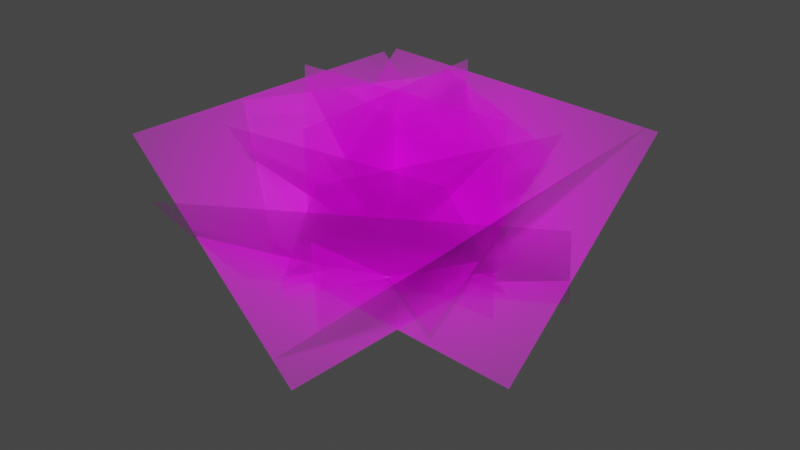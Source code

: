# Source: bush.blend  (saved by Blender 2.92.15; exported with 4.5.12 LTS)
import bpy
from mathutils import Matrix  # noqa: F401  (used for matrix-valued properties, if any)

bpy.ops.wm.read_factory_settings(use_empty=True)
scene = bpy.context.scene
scene.name = 'Scene'

# ---- collections
col_collection = bpy.data.collections.new('Collection'); scene.collection.children.link(col_collection)

# ---- images (referenced by path relative to the original .blend; pixels are not part of the script)
import os
ASSET_DIR = os.environ.get("B2B_ASSET_DIR", "")  # directory of the original .blend (textures are referenced by path, not embedded)
HERE = os.path.dirname(os.path.abspath(__file__))  # packed textures are extracted next to this script under _unpacked/

def load_image(name, relpath, width, height, colorspace="sRGB"):
    """Load a texture the original file referenced (path relative to the .blend, or extracted next to this script)."""
    p = next((c for c in (os.path.join(HERE, relpath), os.path.join(ASSET_DIR, relpath)) if relpath and os.path.exists(c)), "")
    if p:
        img = bpy.data.images.load(p, check_existing=True)
        img.name = name
    else:  # same state as the original file: an image datablock whose file is absent (Cycles renders it pink)
        img = bpy.data.images.new(name, width, height)
        img.source = "FILE"
        img.filepath = "//" + (relpath or name)
    img.colorspace_settings.name = colorspace
    return img
img_bush_png = load_image('bush.png', 'bush.png', 1024, 1024, 'sRGB')

# ---- materials (node trees are filled in below, after node groups)
mat_bush = bpy.data.materials.new('bush')
mat_bush.surface_render_method = 'BLENDED'
mat_bush.blend_method = 'BLEND'

# ---- material node trees
mat_bush.use_nodes = True; mat_bush.node_tree.nodes.clear()
_N = mat_bush.node_tree.nodes; _L = mat_bush.node_tree.links
n0 = _N.new('ShaderNodeOutputMaterial'); n0.name = 'Material Output'; n0.location = (300, 300)
n1 = _N.new('ShaderNodeTexImage'); n1.name = 'Image Texture'; n1.location = (-200, 300)
n1.image = img_bush_png
n1.extension = 'CLIP'
n2 = _N.new('ShaderNodeBsdfPrincipled'); n2.name = 'Principled BSDF'; n2.location = (0, 300)
n2.distribution = 'GGX'
n2.subsurface_method = 'BURLEY'
n2.inputs[3].default_value = 1.45
n2.inputs[27].default_value = (0.0, 0.0, 0.0, 1.0)
n2.inputs[28].default_value = 1.0
_L.new(n1.outputs[0], n2.inputs[0])
_L.new(n1.outputs[1], n2.inputs[4])
_L.new(n2.outputs[0], n0.inputs[0])
n0.is_active_output = True

# ---- world
world_world = bpy.data.worlds.new('World'); scene.world = world_world
world_world.use_nodes = True; world_world.node_tree.nodes.clear()
_N = world_world.node_tree.nodes; _L = world_world.node_tree.links
n0 = _N.new('ShaderNodeOutputWorld'); n0.name = 'World Output'; n0.location = (300, 300)
n1 = _N.new('ShaderNodeBackground'); n1.name = 'Background'; n1.location = (10, 300)
n1.inputs[0].default_value = (0.05088, 0.05088, 0.05088, 1.0)
_L.new(n1.outputs[0], n0.inputs[0])
n0.is_active_output = True
world_world.color = (0.05088, 0.05088, 0.05088)
world_world.use_sun_shadow = False
world_world.sun_shadow_jitter_overblur = 0.0

# ---- meshes
me_bush = bpy.data.meshes.new('bush')
me_bush.from_pydata([(-0.612, -0.1931, -0.0466), (0.612, -0.1931, -0.0466), (-0.612, 0.8066, -0.07318), (0.612, 0.8066, -0.07318)], [], [(0, 1, 3, 2)])
_uv = me_bush.uv_layers.new(name='UVMap')
_uv.uv.foreach_set('vector', [0.0, 0.0, 1.0, 0.0, 1.0, 1.0, 0.0, 1.0])
me_bush.materials.append(mat_bush)
me_bush.use_remesh_fix_poles = True
me_bush.use_remesh_preserve_attributes = False
me_bush.use_mirror_vertex_groups = False
me_bush.update()
me_bush_001 = bpy.data.meshes.new('bush.001')
me_bush_001.from_pydata([(-0.612, -0.1931, -0.0466), (0.612, -0.1931, -0.0466), (-0.612, 0.8066, -0.07318), (0.612, 0.8066, -0.07318)], [], [(0, 1, 3, 2)])
_uv = me_bush_001.uv_layers.new(name='UVMap')
_uv.uv.foreach_set('vector', [0.0, 0.0, 1.0, 0.0, 1.0, 1.0, 0.0, 1.0])
me_bush_001.materials.append(mat_bush)
me_bush_001.use_remesh_fix_poles = True
me_bush_001.use_remesh_preserve_attributes = False
me_bush_001.use_mirror_vertex_groups = False
me_bush_001.update()
me_bush_002 = bpy.data.meshes.new('bush.002')
me_bush_002.from_pydata([(-0.612, -0.1931, -0.0466), (0.612, -0.1931, -0.0466), (-0.612, 0.8066, -0.07318), (0.612, 0.8066, -0.07318)], [], [(0, 1, 3, 2)])
_uv = me_bush_002.uv_layers.new(name='UVMap')
_uv.uv.foreach_set('vector', [0.0, 0.0, 1.0, 0.0, 1.0, 1.0, 0.0, 1.0])
me_bush_002.materials.append(mat_bush)
me_bush_002.use_remesh_fix_poles = True
me_bush_002.use_remesh_preserve_attributes = False
me_bush_002.use_mirror_vertex_groups = False
me_bush_002.update()
me_bush_003 = bpy.data.meshes.new('bush.003')
me_bush_003.from_pydata([(-0.612, -0.1931, -0.0466), (0.612, -0.1931, -0.0466), (-0.612, 0.8066, -0.07318), (0.612, 0.8066, -0.07318)], [], [(0, 1, 3, 2)])
_uv = me_bush_003.uv_layers.new(name='UVMap')
_uv.uv.foreach_set('vector', [0.0, 0.0, 1.0, 0.0, 1.0, 1.0, 0.0, 1.0])
me_bush_003.materials.append(mat_bush)
me_bush_003.use_remesh_fix_poles = True
me_bush_003.use_remesh_preserve_attributes = False
me_bush_003.use_mirror_vertex_groups = False
me_bush_003.update()
me_bush_004 = bpy.data.meshes.new('bush.004')
me_bush_004.from_pydata([(-0.612, -0.1931, -0.0466), (0.612, -0.1931, -0.0466), (-0.612, 0.8066, -0.07318), (0.612, 0.8066, -0.07318)], [], [(0, 1, 3, 2)])
_uv = me_bush_004.uv_layers.new(name='UVMap')
_uv.uv.foreach_set('vector', [0.0, 0.0, 1.0, 0.0, 1.0, 1.0, 0.0, 1.0])
me_bush_004.materials.append(mat_bush)
me_bush_004.use_remesh_fix_poles = True
me_bush_004.use_remesh_preserve_attributes = False
me_bush_004.use_mirror_vertex_groups = False
me_bush_004.update()
me_bush_005 = bpy.data.meshes.new('bush.005')
me_bush_005.from_pydata([(-0.612, -0.1931, -0.0466), (0.612, -0.1931, -0.0466), (-0.612, 0.8066, -0.07318), (0.612, 0.8066, -0.07318)], [], [(0, 1, 3, 2)])
_uv = me_bush_005.uv_layers.new(name='UVMap')
_uv.uv.foreach_set('vector', [0.0, 0.0, 1.0, 0.0, 1.0, 1.0, 0.0, 1.0])
me_bush_005.materials.append(mat_bush)
me_bush_005.use_remesh_fix_poles = True
me_bush_005.use_remesh_preserve_attributes = False
me_bush_005.use_mirror_vertex_groups = False
me_bush_005.update()
me_bush_006 = bpy.data.meshes.new('bush.006')
me_bush_006.from_pydata([(-0.612, -0.1931, -0.0466), (0.612, -0.1931, -0.0466), (-0.612, 0.8066, -0.07318), (0.612, 0.8066, -0.07318)], [], [(0, 1, 3, 2)])
_uv = me_bush_006.uv_layers.new(name='UVMap')
_uv.uv.foreach_set('vector', [0.0, 0.0, 1.0, 0.0, 1.0, 1.0, 0.0, 1.0])
me_bush_006.materials.append(mat_bush)
me_bush_006.use_remesh_fix_poles = True
me_bush_006.use_remesh_preserve_attributes = False
me_bush_006.use_mirror_vertex_groups = False
me_bush_006.update()
me_bush_007 = bpy.data.meshes.new('bush.007')
me_bush_007.from_pydata([(-0.612, -0.1931, -0.0466), (0.612, -0.1931, -0.0466), (-0.612, 0.8066, -0.07318), (0.612, 0.8066, -0.07318)], [], [(0, 1, 3, 2)])
_uv = me_bush_007.uv_layers.new(name='UVMap')
_uv.uv.foreach_set('vector', [0.0, 0.0, 1.0, 0.0, 1.0, 1.0, 0.0, 1.0])
me_bush_007.materials.append(mat_bush)
me_bush_007.use_remesh_fix_poles = True
me_bush_007.use_remesh_preserve_attributes = False
me_bush_007.use_mirror_vertex_groups = False
me_bush_007.update()
me_bush_008 = bpy.data.meshes.new('bush.008')
me_bush_008.from_pydata([(-0.612, -0.4998, 0.01329), (0.612, -0.4998, 0.01329), (-0.612, 0.4998, -0.01329), (0.612, 0.4998, -0.01329)], [], [(0, 1, 3, 2)])
_uv = me_bush_008.uv_layers.new(name='UVMap')
_uv.uv.foreach_set('vector', [0.0, 0.0, 1.0, 0.0, 1.0, 1.0, 0.0, 1.0])
me_bush_008.materials.append(mat_bush)
me_bush_008.use_remesh_fix_poles = True
me_bush_008.use_remesh_preserve_attributes = False
me_bush_008.use_mirror_vertex_groups = False
me_bush_008.update()
me_bush_009 = bpy.data.meshes.new('bush.009')
me_bush_009.from_pydata([(-0.612, -0.4998, 0.01329), (0.612, -0.4998, 0.01329), (-0.612, 0.4998, -0.01329), (0.612, 0.4998, -0.01329)], [], [(0, 1, 3, 2)])
_uv = me_bush_009.uv_layers.new(name='UVMap')
_uv.uv.foreach_set('vector', [0.0, 0.0, 1.0, 0.0, 1.0, 1.0, 0.0, 1.0])
me_bush_009.materials.append(mat_bush)
me_bush_009.use_remesh_fix_poles = True
me_bush_009.use_remesh_preserve_attributes = False
me_bush_009.use_mirror_vertex_groups = False
me_bush_009.update()

# ---- objects
ob_bush = bpy.data.objects.new('bush', me_bush)
ob_bush_001 = bpy.data.objects.new('bush.001', me_bush_001)
ob_bush_002 = bpy.data.objects.new('bush.002', me_bush_002)
ob_bush_003 = bpy.data.objects.new('bush.003', me_bush_003)
ob_bush_004 = bpy.data.objects.new('bush.004', me_bush_004)
ob_bush_005 = bpy.data.objects.new('bush.005', me_bush_005)
ob_bush_006 = bpy.data.objects.new('bush.006', me_bush_006)
ob_bush_007 = bpy.data.objects.new('bush.007', me_bush_007)
ob_bush_008 = bpy.data.objects.new('bush.008', me_bush_008)
ob_bush_009 = bpy.data.objects.new('bush.009', me_bush_009)

# ---- transforms, parenting, visibility, modifiers, constraints
ob_bush.location = (-0.001347, -0.001781, 7.333e-05)
ob_bush.rotation_euler = (0.7681, 0.01207, -0.07149)
ob_bush.lineart.crease_threshold = 0.0
ob_bush_001.location = (0.0001473, 0.00227, 0.0001078)
ob_bush_001.rotation_euler = (0.7681, 0.01207, 3.657)
ob_bush_001.lineart.crease_threshold = 0.0
ob_bush_002.location = (-0.001893, 0.001226, 8.153e-05)
ob_bush_002.rotation_euler = (0.7681, 0.01207, 4.723)
ob_bush_002.lineart.crease_threshold = 0.0
ob_bush_003.location = (0.001852, -0.001286, 0.0001092)
ob_bush_003.rotation_euler = (0.7681, 0.01207, 7.812)
ob_bush_003.lineart.crease_threshold = 0.0
ob_bush_004.location = (0.0001814, 0.0001367, 0.1171)
ob_bush_004.rotation_euler = (0.9792, 0.009603, -0.5058)
ob_bush_004.scale = (0.6986, 0.6986, 0.6986)
ob_bush_004.lineart.crease_threshold = 0.0
ob_bush_005.location = (-6.093e-05, -0.0001642, 0.1171)
ob_bush_005.rotation_euler = (0.9792, 0.009603, 3.223)
ob_bush_005.scale = (0.6986, 0.6986, 0.6986)
ob_bush_005.lineart.crease_threshold = 0.0
ob_bush_006.location = (0.0001422, -0.0001339, 0.1171)
ob_bush_006.rotation_euler = (0.9792, 0.009603, 4.289)
ob_bush_006.scale = (0.6986, 0.6986, 0.6986)
ob_bush_006.lineart.crease_threshold = 0.0
ob_bush_007.location = (-0.0001034, 0.000186, 0.1171)
ob_bush_007.rotation_euler = (0.9792, 0.009603, 7.378)
ob_bush_007.scale = (0.6986, 0.6986, 0.6986)
ob_bush_007.lineart.crease_threshold = 0.0
ob_bush_008.location = (1.873e-05, 0.00343, 0.3003)
ob_bush_008.rotation_euler = (1.553, 0.001131, 0.01594)
ob_bush_008.scale = (0.6986, 0.6986, 0.6986)
ob_bush_008.lineart.crease_threshold = 0.0
ob_bush_009.location = (-0.003383, 2.862e-05, 0.3003)
ob_bush_009.rotation_euler = (1.553, 0.001131, 1.587)
ob_bush_009.scale = (0.6986, 0.6986, 0.6986)
ob_bush_009.lineart.crease_threshold = 0.0

# ---- collection membership
col_collection.objects.link(ob_bush)
col_collection.objects.link(ob_bush_001)
col_collection.objects.link(ob_bush_002)
col_collection.objects.link(ob_bush_003)
col_collection.objects.link(ob_bush_004)
col_collection.objects.link(ob_bush_005)
col_collection.objects.link(ob_bush_006)
col_collection.objects.link(ob_bush_007)
col_collection.objects.link(ob_bush_008)
col_collection.objects.link(ob_bush_009)

# ---- scene / render settings (as saved in the file)
scene.frame_start = 1; scene.frame_end = 320; scene.frame_set(52)
scene.render.engine = 'CYCLES'
scene.cycles.use_denoising = False
scene.cycles.samples = 128
scene.cycles.sampling_pattern = 'TABULATED_SOBOL'
scene.cycles.use_adaptive_sampling = False
scene.cycles.use_light_tree = False
scene.view_settings.view_transform = 'Filmic'
bpy.context.view_layer.update()

# ---- added for rendering (the .blend has no active camera and no usable light): camera, sun
cam_auto = bpy.data.cameras.new('AutoCamera')
cam_auto.lens = 50.0
cam_auto.sensor_width = 36.0
cam_auto.clip_end = 1000.0
ob_auto_camera = bpy.data.objects.new('AutoCamera', cam_auto)
scene.collection.objects.link(ob_auto_camera)
ob_auto_camera.location = (2.21334, -2.6357, 1.92496)
ob_auto_camera.rotation_euler = (1.09748, -7.21219e-08, 0.694738)
scene.camera = ob_auto_camera
light_auto_sun = bpy.data.lights.new('AutoSun', 'SUN')
light_auto_sun.energy = 3.0
light_auto_sun.angle = 0.0523599
ob_auto_sun = bpy.data.objects.new('AutoSun', light_auto_sun)
scene.collection.objects.link(ob_auto_sun)
ob_auto_sun.rotation_euler = (0.872665, 0.174533, 0.523599)
bpy.context.view_layer.update()
